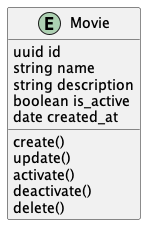

The diagram above was rendered by PlantUML. Its source (embedded in the PNG):
@startuml movie-entity
entity Movie 

Movie : uuid id
Movie : string name
Movie : string description
Movie : boolean is_active
Movie : date created_at

Movie :  create()
Movie :  update()
Movie :  activate()
Movie :  deactivate()
Movie :  delete()

@enduml